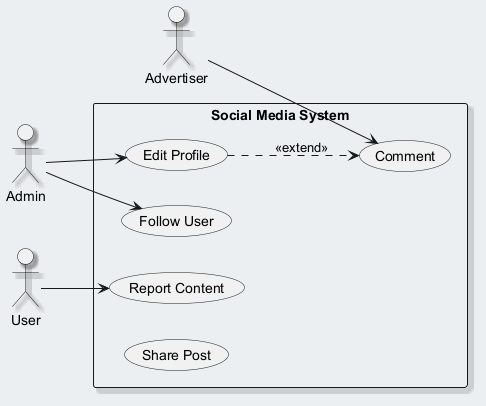

The diagram above was rendered by PlantUML. Its source (embedded in the PNG):
@startuml
skinparam backgroundColor #ECEFF1
skinparam classBackgroundColor #FFFFFF
skinparam classBorderColor #455A64
skinparam shadowing true
left to right direction
actor "Advertiser" as Advertiser
actor "Admin" as Admin
actor "User" as User
rectangle "Social Media System" {
  usecase "Edit Profile" as UC_EditProfile
  usecase "Follow User" as UC_FollowUser
  usecase "Comment" as UC_Comment
  usecase "Report Content" as UC_ReportContent
  usecase "Share Post" as UC_SharePost
}
Advertiser --> UC_Comment
Admin --> UC_FollowUser
Admin --> UC_EditProfile
User --> UC_ReportContent
UC_EditProfile ..> UC_Comment : <<extend>>
@enduml